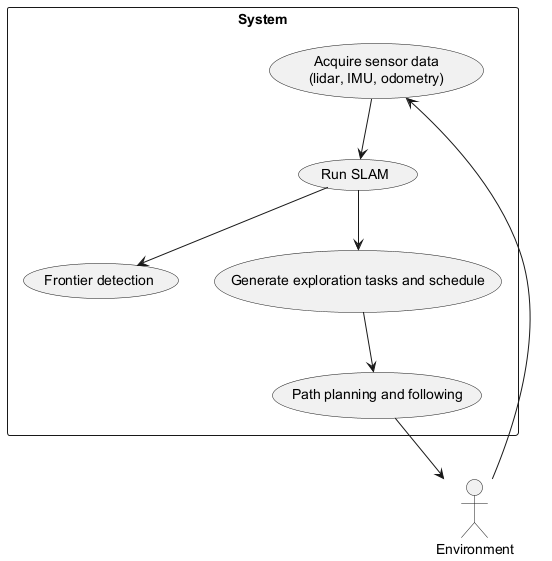

The diagram above was rendered by PlantUML. Its source (embedded in the PNG):
@startuml
actor Environment

rectangle System {
  usecase "Acquire sensor data\n(lidar, IMU, odometry)" as UC1
  usecase "Run SLAM" as UC2
  usecase "Frontier detection" as UC3
  usecase "Generate exploration tasks and schedule" as UC4
  usecase "Path planning and following" as UC5
}

Environment --> UC1
UC1 --> UC2
UC2 --> UC3
UC2 --> UC4
UC4 --> UC5
UC5 --> Environment
@enduml